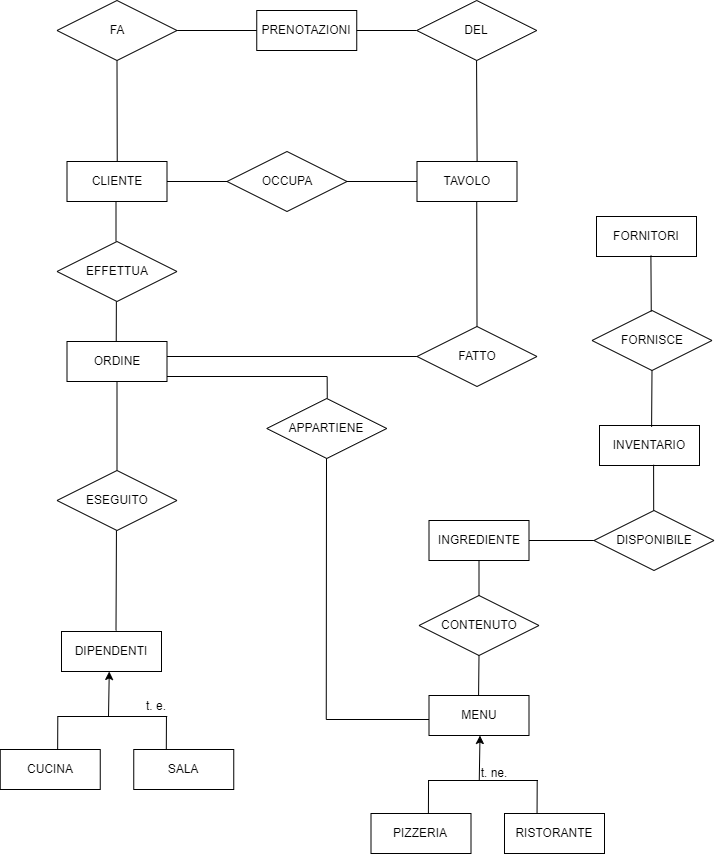

The diagram above was exported from draw.io. Its source (the exported page's mxGraphModel, read from the mxfile embedded in the PNG):
<mxGraphModel dx="1467" dy="887" grid="1" gridSize="10" guides="1" tooltips="1" connect="1" arrows="1" fold="1" page="1" pageScale="1" pageWidth="827" pageHeight="1169" math="0" shadow="0">
  <root>
    <mxCell id="0" />
    <mxCell id="1" parent="0" />
    <mxCell id="wxy2n-RZ3Re_NiPS0WE7-1" value="CLIENTE" style="whiteSpace=wrap;html=1;align=center;" vertex="1" parent="1">
      <mxGeometry x="95.5" y="211" width="100" height="40" as="geometry" />
    </mxCell>
    <mxCell id="wxy2n-RZ3Re_NiPS0WE7-2" value="DIPENDENTI" style="whiteSpace=wrap;html=1;align=center;" vertex="1" parent="1">
      <mxGeometry x="90" y="681" width="100" height="40" as="geometry" />
    </mxCell>
    <mxCell id="wxy2n-RZ3Re_NiPS0WE7-3" value="" style="line;strokeWidth=1;rotatable=0;dashed=0;labelPosition=right;align=left;verticalAlign=middle;spacingTop=0;spacingLeft=6;points=[];portConstraint=eastwest;" vertex="1" parent="1">
      <mxGeometry x="552.5" y="585" width="70" height="10" as="geometry" />
    </mxCell>
    <mxCell id="wxy2n-RZ3Re_NiPS0WE7-4" value="CONTENUTO" style="shape=rhombus;perimeter=rhombusPerimeter;whiteSpace=wrap;html=1;align=center;" vertex="1" parent="1">
      <mxGeometry x="447.5" y="645" width="120" height="60" as="geometry" />
    </mxCell>
    <mxCell id="wxy2n-RZ3Re_NiPS0WE7-5" value="" style="endArrow=none;html=1;rounded=0;exitX=0.5;exitY=0;exitDx=0;exitDy=0;" edge="1" parent="1" source="wxy2n-RZ3Re_NiPS0WE7-4" target="wxy2n-RZ3Re_NiPS0WE7-6">
      <mxGeometry relative="1" as="geometry">
        <mxPoint x="507.0799999999999" y="605" as="sourcePoint" />
        <mxPoint x="507.0799999999999" y="645" as="targetPoint" />
      </mxGeometry>
    </mxCell>
    <mxCell id="wxy2n-RZ3Re_NiPS0WE7-6" value="INGREDIENTE" style="whiteSpace=wrap;html=1;align=center;" vertex="1" parent="1">
      <mxGeometry x="457.4999999999999" y="570" width="100" height="40" as="geometry" />
    </mxCell>
    <mxCell id="wxy2n-RZ3Re_NiPS0WE7-7" value="INVENTARIO" style="whiteSpace=wrap;html=1;align=center;" vertex="1" parent="1">
      <mxGeometry x="628" y="475" width="100" height="40" as="geometry" />
    </mxCell>
    <mxCell id="wxy2n-RZ3Re_NiPS0WE7-8" value="DISPONIBILE" style="shape=rhombus;perimeter=rhombusPerimeter;whiteSpace=wrap;html=1;align=center;" vertex="1" parent="1">
      <mxGeometry x="622.5" y="560" width="120" height="60" as="geometry" />
    </mxCell>
    <mxCell id="wxy2n-RZ3Re_NiPS0WE7-9" value="TAVOLO" style="whiteSpace=wrap;html=1;align=center;" vertex="1" parent="1">
      <mxGeometry x="445.5" y="211" width="100" height="40" as="geometry" />
    </mxCell>
    <mxCell id="wxy2n-RZ3Re_NiPS0WE7-10" value="" style="line;strokeWidth=1;rotatable=0;dashed=0;labelPosition=right;align=left;verticalAlign=middle;spacingTop=0;spacingLeft=6;points=[];portConstraint=eastwest;" vertex="1" parent="1">
      <mxGeometry x="375.5" y="226" width="70" height="10" as="geometry" />
    </mxCell>
    <mxCell id="wxy2n-RZ3Re_NiPS0WE7-11" value="OCCUPA" style="shape=rhombus;perimeter=rhombusPerimeter;whiteSpace=wrap;html=1;align=center;" vertex="1" parent="1">
      <mxGeometry x="255.5" y="201" width="120" height="60" as="geometry" />
    </mxCell>
    <mxCell id="wxy2n-RZ3Re_NiPS0WE7-12" value="MENU" style="whiteSpace=wrap;html=1;align=center;" vertex="1" parent="1">
      <mxGeometry x="457.5" y="745" width="100" height="40" as="geometry" />
    </mxCell>
    <mxCell id="wxy2n-RZ3Re_NiPS0WE7-13" value="APPARTIENE" style="shape=rhombus;perimeter=rhombusPerimeter;whiteSpace=wrap;html=1;align=center;" vertex="1" parent="1">
      <mxGeometry x="295.25" y="448" width="120" height="60" as="geometry" />
    </mxCell>
    <mxCell id="wxy2n-RZ3Re_NiPS0WE7-14" value="" style="line;strokeWidth=1;rotatable=0;dashed=0;labelPosition=right;align=left;verticalAlign=middle;spacingTop=0;spacingLeft=6;points=[];portConstraint=eastwest;" vertex="1" parent="1">
      <mxGeometry x="191.25" y="401" width="254.25" height="10" as="geometry" />
    </mxCell>
    <mxCell id="wxy2n-RZ3Re_NiPS0WE7-15" value="ORDINE" style="whiteSpace=wrap;html=1;align=center;" vertex="1" parent="1">
      <mxGeometry x="95.5" y="391" width="100" height="40" as="geometry" />
    </mxCell>
    <mxCell id="wxy2n-RZ3Re_NiPS0WE7-16" value="EFFETTUA" style="shape=rhombus;perimeter=rhombusPerimeter;whiteSpace=wrap;html=1;align=center;" vertex="1" parent="1">
      <mxGeometry x="85.5" y="291" width="120" height="60" as="geometry" />
    </mxCell>
    <mxCell id="wxy2n-RZ3Re_NiPS0WE7-17" value="" style="endArrow=none;html=1;rounded=0;" edge="1" parent="1">
      <mxGeometry width="50" height="50" relative="1" as="geometry">
        <mxPoint x="144.5" y="291.0000000000002" as="sourcePoint" />
        <mxPoint x="144.5" y="251.00000000000023" as="targetPoint" />
      </mxGeometry>
    </mxCell>
    <mxCell id="wxy2n-RZ3Re_NiPS0WE7-18" value="" style="endArrow=none;html=1;rounded=0;" edge="1" parent="1">
      <mxGeometry width="50" height="50" relative="1" as="geometry">
        <mxPoint x="144.73000000000002" y="391.0000000000002" as="sourcePoint" />
        <mxPoint x="144.86000000000013" y="351.0000000000002" as="targetPoint" />
      </mxGeometry>
    </mxCell>
    <mxCell id="wxy2n-RZ3Re_NiPS0WE7-19" value="" style="endArrow=none;html=1;rounded=0;" edge="1" parent="1">
      <mxGeometry width="50" height="50" relative="1" as="geometry">
        <mxPoint x="145.5" y="520" as="sourcePoint" />
        <mxPoint x="145.5" y="431.0000000000002" as="targetPoint" />
      </mxGeometry>
    </mxCell>
    <mxCell id="wxy2n-RZ3Re_NiPS0WE7-20" value="" style="endArrow=none;html=1;rounded=0;exitX=0.5;exitY=0;exitDx=0;exitDy=0;entryX=0.5;entryY=1;entryDx=0;entryDy=0;" edge="1" parent="1" target="wxy2n-RZ3Re_NiPS0WE7-4">
      <mxGeometry relative="1" as="geometry">
        <mxPoint x="507.0799999999999" y="745" as="sourcePoint" />
        <mxPoint x="507.08000000000004" y="710" as="targetPoint" />
      </mxGeometry>
    </mxCell>
    <mxCell id="wxy2n-RZ3Re_NiPS0WE7-21" value="" style="endArrow=classic;html=1;rounded=0;exitX=0.466;exitY=0.501;exitDx=0;exitDy=0;exitPerimeter=0;" edge="1" parent="1" source="wxy2n-RZ3Re_NiPS0WE7-112">
      <mxGeometry width="50" height="50" relative="1" as="geometry">
        <mxPoint x="137.75" y="759" as="sourcePoint" />
        <mxPoint x="137.75" y="721" as="targetPoint" />
      </mxGeometry>
    </mxCell>
    <mxCell id="wxy2n-RZ3Re_NiPS0WE7-22" value="CUCINA" style="whiteSpace=wrap;html=1;align=center;" vertex="1" parent="1">
      <mxGeometry x="28.75" y="799" width="100" height="40" as="geometry" />
    </mxCell>
    <mxCell id="wxy2n-RZ3Re_NiPS0WE7-23" value="SALA" style="whiteSpace=wrap;html=1;align=center;" vertex="1" parent="1">
      <mxGeometry x="162.25" y="799" width="100" height="40" as="geometry" />
    </mxCell>
    <mxCell id="wxy2n-RZ3Re_NiPS0WE7-24" value="ESEGUITO" style="shape=rhombus;perimeter=rhombusPerimeter;whiteSpace=wrap;html=1;align=center;" vertex="1" parent="1">
      <mxGeometry x="85.5" y="520" width="120" height="60" as="geometry" />
    </mxCell>
    <mxCell id="wxy2n-RZ3Re_NiPS0WE7-25" value="t. e." style="text;html=1;strokeColor=none;fillColor=none;align=center;verticalAlign=middle;whiteSpace=wrap;rounded=0;" vertex="1" parent="1">
      <mxGeometry x="155.37" y="741" width="60" height="30" as="geometry" />
    </mxCell>
    <mxCell id="wxy2n-RZ3Re_NiPS0WE7-26" value="" style="line;strokeWidth=1;rotatable=0;dashed=0;labelPosition=right;align=left;verticalAlign=middle;spacingTop=0;spacingLeft=6;points=[];portConstraint=eastwest;" vertex="1" parent="1">
      <mxGeometry x="195.5" y="226" width="60" height="10" as="geometry" />
    </mxCell>
    <mxCell id="wxy2n-RZ3Re_NiPS0WE7-27" value="" style="endArrow=none;html=1;rounded=0;exitX=0.541;exitY=0.981;exitDx=0;exitDy=0;exitPerimeter=0;" edge="1" parent="1" source="wxy2n-RZ3Re_NiPS0WE7-7">
      <mxGeometry relative="1" as="geometry">
        <mxPoint x="682.5" y="520" as="sourcePoint" />
        <mxPoint x="682.19" y="560" as="targetPoint" />
      </mxGeometry>
    </mxCell>
    <mxCell id="wxy2n-RZ3Re_NiPS0WE7-112" value="" style="line;strokeWidth=1;rotatable=0;dashed=0;labelPosition=right;align=left;verticalAlign=middle;spacingTop=0;spacingLeft=6;points=[];portConstraint=eastwest;fillColor=#000000;" vertex="1" parent="1">
      <mxGeometry x="85.75" y="761" width="110" height="10" as="geometry" />
    </mxCell>
    <mxCell id="wxy2n-RZ3Re_NiPS0WE7-113" value="" style="endArrow=none;html=1;rounded=0;entryX=0.574;entryY=0.011;entryDx=0;entryDy=0;entryPerimeter=0;exitX=0.005;exitY=0.55;exitDx=0;exitDy=0;exitPerimeter=0;" edge="1" parent="1" source="wxy2n-RZ3Re_NiPS0WE7-112" target="wxy2n-RZ3Re_NiPS0WE7-22">
      <mxGeometry relative="1" as="geometry">
        <mxPoint x="85.75" y="769" as="sourcePoint" />
        <mxPoint x="85.75" y="791" as="targetPoint" />
      </mxGeometry>
    </mxCell>
    <mxCell id="wxy2n-RZ3Re_NiPS0WE7-114" value="" style="endArrow=none;html=1;rounded=0;entryX=0.574;entryY=0.011;entryDx=0;entryDy=0;entryPerimeter=0;exitX=0.005;exitY=0.55;exitDx=0;exitDy=0;exitPerimeter=0;" edge="1" parent="1">
      <mxGeometry relative="1" as="geometry">
        <mxPoint x="194.94999999999982" y="766.06" as="sourcePoint" />
        <mxPoint x="194.79999999999973" y="799" as="targetPoint" />
      </mxGeometry>
    </mxCell>
    <mxCell id="wxy2n-RZ3Re_NiPS0WE7-133" value="" style="endArrow=classic;html=1;rounded=0;exitX=0.466;exitY=0.501;exitDx=0;exitDy=0;exitPerimeter=0;" edge="1" parent="1" source="wxy2n-RZ3Re_NiPS0WE7-136">
      <mxGeometry width="50" height="50" relative="1" as="geometry">
        <mxPoint x="508.5" y="823" as="sourcePoint" />
        <mxPoint x="508.49999999999955" y="785" as="targetPoint" />
      </mxGeometry>
    </mxCell>
    <mxCell id="wxy2n-RZ3Re_NiPS0WE7-134" value="PIZZERIA" style="whiteSpace=wrap;html=1;align=center;" vertex="1" parent="1">
      <mxGeometry x="399.5" y="863" width="100" height="40" as="geometry" />
    </mxCell>
    <mxCell id="wxy2n-RZ3Re_NiPS0WE7-135" value="RISTORANTE" style="whiteSpace=wrap;html=1;align=center;" vertex="1" parent="1">
      <mxGeometry x="533" y="863" width="100" height="40" as="geometry" />
    </mxCell>
    <mxCell id="wxy2n-RZ3Re_NiPS0WE7-136" value="" style="line;strokeWidth=1;rotatable=0;dashed=0;labelPosition=right;align=left;verticalAlign=middle;spacingTop=0;spacingLeft=6;points=[];portConstraint=eastwest;fillColor=#000000;" vertex="1" parent="1">
      <mxGeometry x="456.5" y="825" width="110" height="10" as="geometry" />
    </mxCell>
    <mxCell id="wxy2n-RZ3Re_NiPS0WE7-137" value="" style="endArrow=none;html=1;rounded=0;entryX=0.574;entryY=0.011;entryDx=0;entryDy=0;entryPerimeter=0;exitX=0.005;exitY=0.55;exitDx=0;exitDy=0;exitPerimeter=0;" edge="1" parent="1" source="wxy2n-RZ3Re_NiPS0WE7-136" target="wxy2n-RZ3Re_NiPS0WE7-134">
      <mxGeometry relative="1" as="geometry">
        <mxPoint x="456.5" y="833" as="sourcePoint" />
        <mxPoint x="456.5" y="855" as="targetPoint" />
      </mxGeometry>
    </mxCell>
    <mxCell id="wxy2n-RZ3Re_NiPS0WE7-138" value="" style="endArrow=none;html=1;rounded=0;entryX=0.574;entryY=0.011;entryDx=0;entryDy=0;entryPerimeter=0;exitX=0.005;exitY=0.55;exitDx=0;exitDy=0;exitPerimeter=0;" edge="1" parent="1">
      <mxGeometry relative="1" as="geometry">
        <mxPoint x="565.6999999999998" y="830.06" as="sourcePoint" />
        <mxPoint x="565.5499999999997" y="863" as="targetPoint" />
      </mxGeometry>
    </mxCell>
    <mxCell id="wxy2n-RZ3Re_NiPS0WE7-139" value="" style="endArrow=none;html=1;rounded=0;" edge="1" parent="1">
      <mxGeometry width="50" height="50" relative="1" as="geometry">
        <mxPoint x="144.5" y="680" as="sourcePoint" />
        <mxPoint x="144.94000000000005" y="580" as="targetPoint" />
      </mxGeometry>
    </mxCell>
    <mxCell id="wxy2n-RZ3Re_NiPS0WE7-140" value="t. ne." style="text;html=1;strokeColor=none;fillColor=none;align=center;verticalAlign=middle;whiteSpace=wrap;rounded=0;" vertex="1" parent="1">
      <mxGeometry x="492.5" y="808" width="60" height="30" as="geometry" />
    </mxCell>
    <mxCell id="wxy2n-RZ3Re_NiPS0WE7-142" value="" style="line;strokeWidth=1;rotatable=0;dashed=0;labelPosition=right;align=left;verticalAlign=middle;spacingTop=0;spacingLeft=6;points=[];portConstraint=eastwest;fontSize=9;fillColor=none;" vertex="1" parent="1">
      <mxGeometry x="155.25" y="75" width="350" height="10" as="geometry" />
    </mxCell>
    <mxCell id="wxy2n-RZ3Re_NiPS0WE7-143" value="" style="endArrow=none;html=1;rounded=0;fontSize=9;entryX=0.999;entryY=0.473;entryDx=0;entryDy=0;entryPerimeter=0;exitX=0.601;exitY=0.013;exitDx=0;exitDy=0;exitPerimeter=0;" edge="1" parent="1" source="wxy2n-RZ3Re_NiPS0WE7-9" target="wxy2n-RZ3Re_NiPS0WE7-142">
      <mxGeometry width="50" height="50" relative="1" as="geometry">
        <mxPoint x="495.5" y="210" as="sourcePoint" />
        <mxPoint x="495.5" y="130" as="targetPoint" />
      </mxGeometry>
    </mxCell>
    <mxCell id="wxy2n-RZ3Re_NiPS0WE7-144" value="" style="endArrow=none;html=1;rounded=0;fontSize=9;exitX=0.601;exitY=0.013;exitDx=0;exitDy=0;exitPerimeter=0;entryX=0.5;entryY=1;entryDx=0;entryDy=0;" edge="1" parent="1" target="wxy2n-RZ3Re_NiPS0WE7-145">
      <mxGeometry width="50" height="50" relative="1" as="geometry">
        <mxPoint x="145.73000000000002" y="211.00000000000023" as="sourcePoint" />
        <mxPoint x="145.5" y="130" as="targetPoint" />
      </mxGeometry>
    </mxCell>
    <mxCell id="wxy2n-RZ3Re_NiPS0WE7-145" value="FA" style="shape=rhombus;perimeter=rhombusPerimeter;whiteSpace=wrap;html=1;align=center;" vertex="1" parent="1">
      <mxGeometry x="85.5" y="50" width="120" height="60" as="geometry" />
    </mxCell>
    <mxCell id="wxy2n-RZ3Re_NiPS0WE7-147" value="&lt;font style=&quot;font-size: 9px;&quot;&gt;(1, N)&lt;/font&gt;" style="text;html=1;strokeColor=none;fillColor=none;align=center;verticalAlign=middle;whiteSpace=wrap;rounded=0;fontSize=11;" vertex="1" parent="1">
      <mxGeometry x="475.25" y="60" width="30.5" height="15" as="geometry" />
    </mxCell>
    <mxCell id="wxy2n-RZ3Re_NiPS0WE7-149" value="DEL" style="shape=rhombus;perimeter=rhombusPerimeter;whiteSpace=wrap;html=1;align=center;" vertex="1" parent="1">
      <mxGeometry x="445.25" y="50" width="120" height="60" as="geometry" />
    </mxCell>
    <mxCell id="wxy2n-RZ3Re_NiPS0WE7-150" value="PRENOTAZIONI" style="whiteSpace=wrap;html=1;align=center;" vertex="1" parent="1">
      <mxGeometry x="285.25" y="60" width="100" height="40" as="geometry" />
    </mxCell>
    <mxCell id="wxy2n-RZ3Re_NiPS0WE7-169" value="&lt;font style=&quot;font-size: 12px;&quot;&gt;FORNISCE&lt;/font&gt;" style="shape=rhombus;perimeter=rhombusPerimeter;whiteSpace=wrap;html=1;align=center;fontSize=9;fillColor=none;" vertex="1" parent="1">
      <mxGeometry x="620.5" y="360" width="120" height="60" as="geometry" />
    </mxCell>
    <mxCell id="wxy2n-RZ3Re_NiPS0WE7-172" value="FORNITORI" style="whiteSpace=wrap;html=1;align=center;" vertex="1" parent="1">
      <mxGeometry x="625" y="266" width="100" height="40" as="geometry" />
    </mxCell>
    <mxCell id="wxy2n-RZ3Re_NiPS0WE7-193" value="" style="endArrow=none;html=1;rounded=0;fontSize=9;" edge="1" parent="1">
      <mxGeometry relative="1" as="geometry">
        <mxPoint x="355" y="508" as="sourcePoint" />
        <mxPoint x="354.74999999999955" y="769" as="targetPoint" />
      </mxGeometry>
    </mxCell>
    <mxCell id="wxy2n-RZ3Re_NiPS0WE7-194" value="" style="line;strokeWidth=1;rotatable=0;dashed=0;labelPosition=right;align=left;verticalAlign=middle;spacingTop=0;spacingLeft=6;points=[];portConstraint=eastwest;fontSize=9;fillColor=#000000;" vertex="1" parent="1">
      <mxGeometry x="354.75" y="764" width="102.75" height="10" as="geometry" />
    </mxCell>
    <mxCell id="wxy2n-RZ3Re_NiPS0WE7-195" value="" style="line;strokeWidth=1;rotatable=0;dashed=0;labelPosition=right;align=left;verticalAlign=middle;spacingTop=0;spacingLeft=6;points=[];portConstraint=eastwest;fontSize=12;" vertex="1" parent="1">
      <mxGeometry x="195.5" y="421" width="160" height="10" as="geometry" />
    </mxCell>
    <mxCell id="wxy2n-RZ3Re_NiPS0WE7-196" value="FATTO" style="shape=rhombus;perimeter=rhombusPerimeter;whiteSpace=wrap;html=1;align=center;fontSize=12;" vertex="1" parent="1">
      <mxGeometry x="445.5" y="376" width="120" height="60" as="geometry" />
    </mxCell>
    <mxCell id="wxy2n-RZ3Re_NiPS0WE7-197" value="" style="endArrow=none;html=1;rounded=0;fontSize=12;exitX=0.5;exitY=0;exitDx=0;exitDy=0;" edge="1" parent="1" source="wxy2n-RZ3Re_NiPS0WE7-196">
      <mxGeometry width="50" height="50" relative="1" as="geometry">
        <mxPoint x="506.75" y="300" as="sourcePoint" />
        <mxPoint x="505.25" y="251.00000000000023" as="targetPoint" />
      </mxGeometry>
    </mxCell>
    <mxCell id="wxy2n-RZ3Re_NiPS0WE7-198" value="" style="endArrow=none;html=1;rounded=0;fontSize=12;entryX=1.001;entryY=0.495;entryDx=0;entryDy=0;entryPerimeter=0;" edge="1" parent="1" target="wxy2n-RZ3Re_NiPS0WE7-195">
      <mxGeometry width="50" height="50" relative="1" as="geometry">
        <mxPoint x="355.75" y="448" as="sourcePoint" />
        <mxPoint x="355.5" y="430" as="targetPoint" />
      </mxGeometry>
    </mxCell>
    <mxCell id="wxy2n-RZ3Re_NiPS0WE7-204" value="" style="endArrow=none;html=1;rounded=0;fontSize=12;entryX=0.544;entryY=0.975;entryDx=0;entryDy=0;entryPerimeter=0;" edge="1" parent="1" target="wxy2n-RZ3Re_NiPS0WE7-172">
      <mxGeometry width="50" height="50" relative="1" as="geometry">
        <mxPoint x="679.7499999999995" y="361.0000000000002" as="sourcePoint" />
        <mxPoint x="678" y="310" as="targetPoint" />
      </mxGeometry>
    </mxCell>
    <mxCell id="wxy2n-RZ3Re_NiPS0WE7-205" value="" style="endArrow=none;html=1;rounded=0;fontSize=12;exitX=0.521;exitY=0.035;exitDx=0;exitDy=0;exitPerimeter=0;entryX=0.5;entryY=1;entryDx=0;entryDy=0;" edge="1" parent="1" source="wxy2n-RZ3Re_NiPS0WE7-7" target="wxy2n-RZ3Re_NiPS0WE7-169">
      <mxGeometry width="50" height="50" relative="1" as="geometry">
        <mxPoint x="632.5" y="470" as="sourcePoint" />
        <mxPoint x="682.5" y="420" as="targetPoint" />
      </mxGeometry>
    </mxCell>
  </root>
</mxGraphModel>